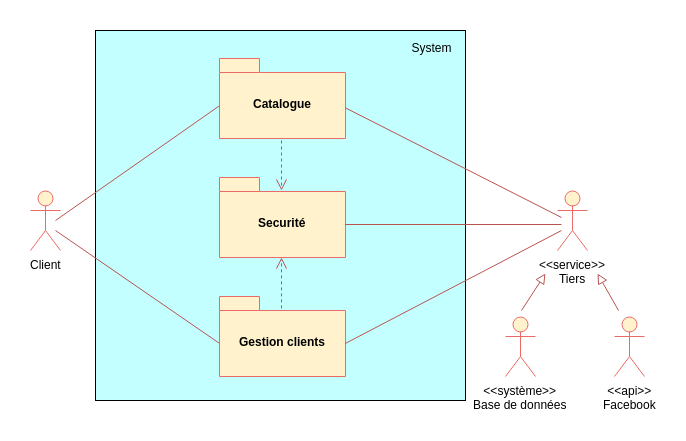

The diagram above was exported from draw.io. Its source (the exported page's mxGraphModel, read from the mxfile embedded in the PNG):
<mxGraphModel dx="1292" dy="638" grid="1" gridSize="10" guides="1" tooltips="1" connect="1" arrows="1" fold="1" page="1" pageScale="1" pageWidth="827" pageHeight="1169" background="#ffffff" math="0" shadow="0">
  <root>
    <mxCell id="0" />
    <mxCell id="1" parent="0" />
    <mxCell id="16" value="" style="rounded=0;whiteSpace=wrap;html=1;fillColor=#C4FFFF;strokeColor=#000000;" parent="1" vertex="1">
      <mxGeometry x="210" y="240" width="370" height="370" as="geometry" />
    </mxCell>
    <mxCell id="vZxUgWdmjpnZXhPU5SqR-47" value="" style="endArrow=open;html=1;strokeWidth=1;fillColor=#f8cecc;strokeColor=#b85450;dashed=1;endFill=0;endSize=9;exitX=0.43;exitY=0.159;exitDx=0;exitDy=0;exitPerimeter=0;entryX=0.5;entryY=1;entryDx=0;entryDy=0;entryPerimeter=0;" parent="1" edge="1">
      <mxGeometry width="50" height="50" relative="1" as="geometry">
        <mxPoint x="396" y="535.8620689655172" as="sourcePoint" />
        <mxPoint x="396" y="467" as="targetPoint" />
      </mxGeometry>
    </mxCell>
    <mxCell id="2" value="&amp;lt;&amp;lt;système&amp;gt;&amp;gt;&lt;div&gt;Base de données&lt;/div&gt;" style="shape=umlActor;verticalLabelPosition=bottom;labelBackgroundColor=#ffffff;verticalAlign=top;html=1;fillColor=#fff2cc;strokeColor=#EA6B66;" parent="1" vertex="1">
      <mxGeometry x="620" y="526" width="30" height="60" as="geometry" />
    </mxCell>
    <mxCell id="17" value="System" style="text;html=1;strokeColor=none;fillColor=none;align=center;verticalAlign=middle;whiteSpace=wrap;fontColor=#000000;" parent="1" vertex="1">
      <mxGeometry x="520" y="247" width="51" height="20" as="geometry" />
    </mxCell>
    <mxCell id="24" value="" style="endArrow=none;html=1;fontColor=#FFFFFF;entryX=0;entryY=0;fillColor=#f8cecc;strokeColor=#b85450;entryDx=0;entryDy=47;entryPerimeter=0;" parent="1" edge="1" target="vZxUgWdmjpnZXhPU5SqR-39">
      <mxGeometry width="50" height="50" relative="1" as="geometry">
        <mxPoint x="170" y="430" as="sourcePoint" />
        <mxPoint x="334" y="344" as="targetPoint" />
      </mxGeometry>
    </mxCell>
    <mxCell id="34" value="&amp;lt;&amp;lt;api&amp;gt;&amp;gt;&lt;div&gt;Facebook&lt;/div&gt;" style="shape=umlActor;verticalLabelPosition=bottom;labelBackgroundColor=#ffffff;verticalAlign=top;html=1;fillColor=#fff2cc;strokeColor=#EA6B66;" parent="1" vertex="1">
      <mxGeometry x="729" y="526" width="30" height="60" as="geometry" />
    </mxCell>
    <mxCell id="30" value="&lt;font color=&quot;#000000&quot;&gt;Securité&lt;/font&gt;" style="shape=folder;fontStyle=1;spacingTop=10;tabWidth=40;tabHeight=14;tabPosition=left;html=1;strokeColor=#EA6B66;fillColor=#fff2cc;fontColor=#FFFFFF;verticalAlign=middle;" parent="1" vertex="1">
      <mxGeometry x="334" y="387" width="126" height="80" as="geometry" />
    </mxCell>
    <mxCell id="vZxUgWdmjpnZXhPU5SqR-39" value="&lt;font color=&quot;#000000&quot;&gt;Catalogue&lt;/font&gt;" style="shape=folder;fontStyle=1;spacingTop=10;tabWidth=40;tabHeight=14;tabPosition=left;html=1;strokeColor=#EA6B66;fillColor=#fff2cc;fontColor=#FFFFFF;verticalAlign=middle;" parent="1" vertex="1">
      <mxGeometry x="334" y="268" width="126" height="80" as="geometry" />
    </mxCell>
    <mxCell id="vZxUgWdmjpnZXhPU5SqR-40" value="Client" style="shape=umlActor;verticalLabelPosition=bottom;labelBackgroundColor=#ffffff;verticalAlign=top;html=1;fillColor=#fff2cc;strokeColor=#EA6B66;" parent="1" vertex="1">
      <mxGeometry x="145" y="400" width="30" height="60" as="geometry" />
    </mxCell>
    <mxCell id="vZxUgWdmjpnZXhPU5SqR-41" value="" style="endArrow=none;html=1;fontColor=#FFFFFF;entryX=0;entryY=0;fillColor=#f8cecc;strokeColor=#b85450;entryDx=0;entryDy=47;entryPerimeter=0;exitX=0.6;exitY=0.65;exitDx=0;exitDy=0;exitPerimeter=0;" parent="1" edge="1" target="s7AgAQwMiFfOj8_QYslw-39">
      <mxGeometry width="50" height="50" relative="1" as="geometry">
        <mxPoint x="170" y="440" as="sourcePoint" />
        <mxPoint x="399" y="570" as="targetPoint" />
      </mxGeometry>
    </mxCell>
    <mxCell id="s7AgAQwMiFfOj8_QYslw-39" value="&lt;font color=&quot;#000000&quot;&gt;Gestion clients&lt;/font&gt;" style="shape=folder;fontStyle=1;spacingTop=10;tabWidth=40;tabHeight=14;tabPosition=left;html=1;strokeColor=#EA6B66;fillColor=#fff2cc;fontColor=#FFFFFF;verticalAlign=middle;" vertex="1" parent="1">
      <mxGeometry x="334" y="506" width="126" height="80" as="geometry" />
    </mxCell>
    <mxCell id="s7AgAQwMiFfOj8_QYslw-40" value="&amp;lt;&amp;lt;service&amp;gt;&amp;gt;&lt;div&gt;Tiers&lt;/div&gt;" style="shape=umlActor;verticalLabelPosition=bottom;labelBackgroundColor=#ffffff;verticalAlign=top;html=1;fillColor=#fff2cc;strokeColor=#EA6B66;" vertex="1" parent="1">
      <mxGeometry x="672" y="400" width="30" height="60" as="geometry" />
    </mxCell>
    <mxCell id="s7AgAQwMiFfOj8_QYslw-46" value="" style="endArrow=open;html=1;strokeWidth=1;fillColor=#f8cecc;strokeColor=#b85450;dashed=1;endFill=0;endSize=9;exitX=0.5;exitY=1;exitDx=0;exitDy=0;exitPerimeter=0;" edge="1" parent="1">
      <mxGeometry width="50" height="50" relative="1" as="geometry">
        <mxPoint x="396" y="350" as="sourcePoint" />
        <mxPoint x="396" y="400" as="targetPoint" />
      </mxGeometry>
    </mxCell>
    <mxCell id="s7AgAQwMiFfOj8_QYslw-47" value="" style="endArrow=block;html=1;fillColor=#f8cecc;strokeColor=#b85450;endFill=0;endSize=8;" edge="1" parent="1">
      <mxGeometry width="50" height="50" relative="1" as="geometry">
        <mxPoint x="636" y="520" as="sourcePoint" />
        <mxPoint x="660" y="483" as="targetPoint" />
      </mxGeometry>
    </mxCell>
    <mxCell id="s7AgAQwMiFfOj8_QYslw-48" value="" style="endArrow=block;html=1;fillColor=#f8cecc;strokeColor=#b85450;endFill=0;endSize=8;" edge="1" parent="1">
      <mxGeometry width="50" height="50" relative="1" as="geometry">
        <mxPoint x="733" y="520" as="sourcePoint" />
        <mxPoint x="712" y="483" as="targetPoint" />
      </mxGeometry>
    </mxCell>
    <mxCell id="s7AgAQwMiFfOj8_QYslw-49" value="" style="endArrow=none;html=1;fontColor=#FFFFFF;fillColor=#f8cecc;strokeColor=#b85450;exitX=0;exitY=0;exitDx=126;exitDy=47;exitPerimeter=0;" edge="1" parent="1">
      <mxGeometry width="50" height="50" relative="1" as="geometry">
        <mxPoint x="459.72413793103465" y="317.2413793103449" as="sourcePoint" />
        <mxPoint x="676" y="427" as="targetPoint" />
      </mxGeometry>
    </mxCell>
    <mxCell id="s7AgAQwMiFfOj8_QYslw-50" value="" style="endArrow=none;html=1;fontColor=#FFFFFF;fillColor=#f8cecc;strokeColor=#b85450;exitX=0;exitY=0;exitDx=126;exitDy=47;exitPerimeter=0;" edge="1" parent="1">
      <mxGeometry width="50" height="50" relative="1" as="geometry">
        <mxPoint x="459.72413793103465" y="434" as="sourcePoint" />
        <mxPoint x="676" y="434" as="targetPoint" />
      </mxGeometry>
    </mxCell>
    <mxCell id="s7AgAQwMiFfOj8_QYslw-51" value="" style="endArrow=none;html=1;fontColor=#FFFFFF;fillColor=#f8cecc;strokeColor=#b85450;exitX=0;exitY=0;exitDx=126;exitDy=47;exitPerimeter=0;" edge="1" parent="1" source="s7AgAQwMiFfOj8_QYslw-39">
      <mxGeometry width="50" height="50" relative="1" as="geometry">
        <mxPoint x="459.72413793103465" y="570.344827586207" as="sourcePoint" />
        <mxPoint x="676" y="440" as="targetPoint" />
      </mxGeometry>
    </mxCell>
  </root>
</mxGraphModel>